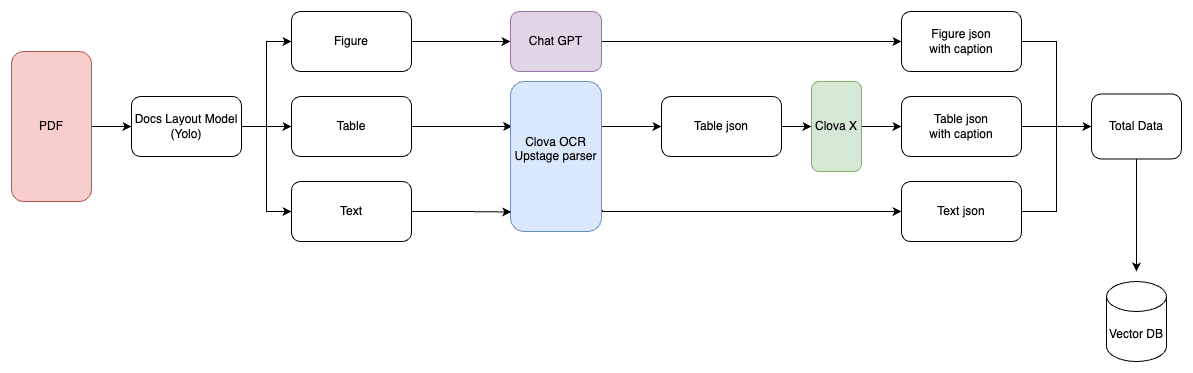

The diagram above was exported from draw.io. Its source (the exported page's mxGraphModel, read from the mxfile embedded in the PNG):
<mxGraphModel dx="3349" dy="1373" grid="1" gridSize="10" guides="1" tooltips="1" connect="1" arrows="1" fold="1" page="1" pageScale="1" pageWidth="827" pageHeight="1169" math="0" shadow="0">
  <root>
    <mxCell id="0" />
    <mxCell id="1" parent="0" />
    <mxCell id="ebQpfk8F-fEGv-XP-U1K-4" style="edgeStyle=orthogonalEdgeStyle;rounded=0;orthogonalLoop=1;jettySize=auto;html=1;entryX=0;entryY=0.5;entryDx=0;entryDy=0;" edge="1" parent="1" source="ebQpfk8F-fEGv-XP-U1K-1" target="ebQpfk8F-fEGv-XP-U1K-3">
      <mxGeometry relative="1" as="geometry" />
    </mxCell>
    <mxCell id="ebQpfk8F-fEGv-XP-U1K-1" value="PDF" style="rounded=1;whiteSpace=wrap;html=1;fillColor=#f8cecc;strokeColor=#b85450;" vertex="1" parent="1">
      <mxGeometry x="-140" y="480" width="80" height="150" as="geometry" />
    </mxCell>
    <mxCell id="ebQpfk8F-fEGv-XP-U1K-12" style="edgeStyle=orthogonalEdgeStyle;rounded=0;orthogonalLoop=1;jettySize=auto;html=1;exitX=1;exitY=0.5;exitDx=0;exitDy=0;entryX=0;entryY=0.5;entryDx=0;entryDy=0;" edge="1" parent="1" source="ebQpfk8F-fEGv-XP-U1K-3" target="ebQpfk8F-fEGv-XP-U1K-10">
      <mxGeometry relative="1" as="geometry" />
    </mxCell>
    <mxCell id="ebQpfk8F-fEGv-XP-U1K-13" style="edgeStyle=orthogonalEdgeStyle;rounded=0;orthogonalLoop=1;jettySize=auto;html=1;entryX=0;entryY=0.5;entryDx=0;entryDy=0;" edge="1" parent="1" source="ebQpfk8F-fEGv-XP-U1K-3" target="ebQpfk8F-fEGv-XP-U1K-9">
      <mxGeometry relative="1" as="geometry" />
    </mxCell>
    <mxCell id="ebQpfk8F-fEGv-XP-U1K-14" style="edgeStyle=orthogonalEdgeStyle;rounded=0;orthogonalLoop=1;jettySize=auto;html=1;entryX=0;entryY=0.5;entryDx=0;entryDy=0;" edge="1" parent="1" source="ebQpfk8F-fEGv-XP-U1K-3" target="ebQpfk8F-fEGv-XP-U1K-8">
      <mxGeometry relative="1" as="geometry" />
    </mxCell>
    <mxCell id="ebQpfk8F-fEGv-XP-U1K-3" value="Docs Layout Model&lt;br&gt;(Yolo)" style="rounded=1;whiteSpace=wrap;html=1;" vertex="1" parent="1">
      <mxGeometry x="-20" y="525" width="110" height="60" as="geometry" />
    </mxCell>
    <mxCell id="ebQpfk8F-fEGv-XP-U1K-32" style="edgeStyle=orthogonalEdgeStyle;rounded=0;orthogonalLoop=1;jettySize=auto;html=1;" edge="1" parent="1" source="ebQpfk8F-fEGv-XP-U1K-8" target="ebQpfk8F-fEGv-XP-U1K-33">
      <mxGeometry relative="1" as="geometry">
        <mxPoint x="340" y="470" as="targetPoint" />
      </mxGeometry>
    </mxCell>
    <mxCell id="ebQpfk8F-fEGv-XP-U1K-8" value="Figure" style="rounded=1;whiteSpace=wrap;html=1;" vertex="1" parent="1">
      <mxGeometry x="140" y="440" width="120" height="60" as="geometry" />
    </mxCell>
    <mxCell id="ebQpfk8F-fEGv-XP-U1K-9" value="Text" style="rounded=1;whiteSpace=wrap;html=1;" vertex="1" parent="1">
      <mxGeometry x="140" y="610" width="120" height="60" as="geometry" />
    </mxCell>
    <mxCell id="ebQpfk8F-fEGv-XP-U1K-36" style="edgeStyle=orthogonalEdgeStyle;rounded=0;orthogonalLoop=1;jettySize=auto;html=1;entryX=0.018;entryY=0.3;entryDx=0;entryDy=0;entryPerimeter=0;" edge="1" parent="1" source="ebQpfk8F-fEGv-XP-U1K-10" target="ebQpfk8F-fEGv-XP-U1K-15">
      <mxGeometry relative="1" as="geometry">
        <mxPoint x="350" y="555" as="targetPoint" />
      </mxGeometry>
    </mxCell>
    <mxCell id="ebQpfk8F-fEGv-XP-U1K-10" value="Table" style="rounded=1;whiteSpace=wrap;html=1;" vertex="1" parent="1">
      <mxGeometry x="140" y="525" width="120" height="60" as="geometry" />
    </mxCell>
    <mxCell id="ebQpfk8F-fEGv-XP-U1K-37" style="edgeStyle=orthogonalEdgeStyle;rounded=0;orthogonalLoop=1;jettySize=auto;html=1;exitX=1;exitY=0.25;exitDx=0;exitDy=0;entryX=0;entryY=0.5;entryDx=0;entryDy=0;" edge="1" parent="1" source="ebQpfk8F-fEGv-XP-U1K-15" target="ebQpfk8F-fEGv-XP-U1K-27">
      <mxGeometry relative="1" as="geometry">
        <Array as="points">
          <mxPoint x="450" y="555" />
        </Array>
      </mxGeometry>
    </mxCell>
    <mxCell id="ebQpfk8F-fEGv-XP-U1K-15" value="&lt;div&gt;Clova OCR&lt;/div&gt;&lt;div&gt;Upstage parser&lt;/div&gt;&lt;div&gt;&lt;br&gt;&lt;/div&gt;" style="rounded=1;whiteSpace=wrap;html=1;fillColor=#dae8fc;strokeColor=#6c8ebf;" vertex="1" parent="1">
      <mxGeometry x="359" y="510" width="91" height="150" as="geometry" />
    </mxCell>
    <mxCell id="ebQpfk8F-fEGv-XP-U1K-23" style="edgeStyle=orthogonalEdgeStyle;rounded=0;orthogonalLoop=1;jettySize=auto;html=1;entryX=0.009;entryY=0.87;entryDx=0;entryDy=0;entryPerimeter=0;" edge="1" parent="1" source="ebQpfk8F-fEGv-XP-U1K-9" target="ebQpfk8F-fEGv-XP-U1K-15">
      <mxGeometry relative="1" as="geometry" />
    </mxCell>
    <mxCell id="ebQpfk8F-fEGv-XP-U1K-47" style="edgeStyle=orthogonalEdgeStyle;rounded=0;orthogonalLoop=1;jettySize=auto;html=1;entryX=0;entryY=0.5;entryDx=0;entryDy=0;" edge="1" parent="1" source="ebQpfk8F-fEGv-XP-U1K-25" target="ebQpfk8F-fEGv-XP-U1K-44">
      <mxGeometry relative="1" as="geometry" />
    </mxCell>
    <mxCell id="ebQpfk8F-fEGv-XP-U1K-25" value="Figure json&lt;br&gt;with caption" style="rounded=1;whiteSpace=wrap;html=1;" vertex="1" parent="1">
      <mxGeometry x="750" y="440" width="120" height="60" as="geometry" />
    </mxCell>
    <mxCell id="ebQpfk8F-fEGv-XP-U1K-28" style="edgeStyle=orthogonalEdgeStyle;rounded=0;orthogonalLoop=1;jettySize=auto;html=1;entryX=0;entryY=0.5;entryDx=0;entryDy=0;exitX=1.011;exitY=0.857;exitDx=0;exitDy=0;exitPerimeter=0;" edge="1" parent="1" source="ebQpfk8F-fEGv-XP-U1K-15" target="ebQpfk8F-fEGv-XP-U1K-26">
      <mxGeometry relative="1" as="geometry">
        <mxPoint x="470" y="640" as="targetPoint" />
        <mxPoint x="470" y="640" as="sourcePoint" />
        <Array as="points">
          <mxPoint x="451" y="640" />
        </Array>
      </mxGeometry>
    </mxCell>
    <mxCell id="ebQpfk8F-fEGv-XP-U1K-48" style="edgeStyle=orthogonalEdgeStyle;rounded=0;orthogonalLoop=1;jettySize=auto;html=1;entryX=0;entryY=0.5;entryDx=0;entryDy=0;" edge="1" parent="1" source="ebQpfk8F-fEGv-XP-U1K-26" target="ebQpfk8F-fEGv-XP-U1K-44">
      <mxGeometry relative="1" as="geometry" />
    </mxCell>
    <mxCell id="ebQpfk8F-fEGv-XP-U1K-26" value="Text json" style="rounded=1;whiteSpace=wrap;html=1;" vertex="1" parent="1">
      <mxGeometry x="750" y="610" width="120" height="60" as="geometry" />
    </mxCell>
    <mxCell id="ebQpfk8F-fEGv-XP-U1K-38" style="edgeStyle=orthogonalEdgeStyle;rounded=0;orthogonalLoop=1;jettySize=auto;html=1;" edge="1" parent="1" source="ebQpfk8F-fEGv-XP-U1K-27">
      <mxGeometry relative="1" as="geometry">
        <mxPoint x="660" y="555" as="targetPoint" />
      </mxGeometry>
    </mxCell>
    <mxCell id="ebQpfk8F-fEGv-XP-U1K-27" value="Table json" style="rounded=1;whiteSpace=wrap;html=1;" vertex="1" parent="1">
      <mxGeometry x="510" y="525" width="120" height="60" as="geometry" />
    </mxCell>
    <mxCell id="ebQpfk8F-fEGv-XP-U1K-34" style="edgeStyle=orthogonalEdgeStyle;rounded=0;orthogonalLoop=1;jettySize=auto;html=1;entryX=0;entryY=0.5;entryDx=0;entryDy=0;" edge="1" parent="1" source="ebQpfk8F-fEGv-XP-U1K-33" target="ebQpfk8F-fEGv-XP-U1K-25">
      <mxGeometry relative="1" as="geometry" />
    </mxCell>
    <mxCell id="ebQpfk8F-fEGv-XP-U1K-33" value="Chat GPT" style="rounded=1;whiteSpace=wrap;html=1;fillColor=#e1d5e7;strokeColor=#9673a6;" vertex="1" parent="1">
      <mxGeometry x="359" y="440" width="91" height="60" as="geometry" />
    </mxCell>
    <mxCell id="ebQpfk8F-fEGv-XP-U1K-42" style="edgeStyle=orthogonalEdgeStyle;rounded=0;orthogonalLoop=1;jettySize=auto;html=1;entryX=0;entryY=0.5;entryDx=0;entryDy=0;" edge="1" parent="1" source="ebQpfk8F-fEGv-XP-U1K-40" target="ebQpfk8F-fEGv-XP-U1K-41">
      <mxGeometry relative="1" as="geometry" />
    </mxCell>
    <mxCell id="ebQpfk8F-fEGv-XP-U1K-40" value="Clova X" style="rounded=1;whiteSpace=wrap;html=1;fillColor=#d5e8d4;strokeColor=#82b366;" vertex="1" parent="1">
      <mxGeometry x="660" y="510" width="50" height="90" as="geometry" />
    </mxCell>
    <mxCell id="ebQpfk8F-fEGv-XP-U1K-46" style="edgeStyle=orthogonalEdgeStyle;rounded=0;orthogonalLoop=1;jettySize=auto;html=1;" edge="1" parent="1" source="ebQpfk8F-fEGv-XP-U1K-41" target="ebQpfk8F-fEGv-XP-U1K-44">
      <mxGeometry relative="1" as="geometry" />
    </mxCell>
    <mxCell id="ebQpfk8F-fEGv-XP-U1K-41" value="Table json&lt;br&gt;with caption" style="rounded=1;whiteSpace=wrap;html=1;" vertex="1" parent="1">
      <mxGeometry x="750" y="525" width="120" height="60" as="geometry" />
    </mxCell>
    <mxCell id="ebQpfk8F-fEGv-XP-U1K-49" style="edgeStyle=orthogonalEdgeStyle;rounded=0;orthogonalLoop=1;jettySize=auto;html=1;" edge="1" parent="1" source="ebQpfk8F-fEGv-XP-U1K-44">
      <mxGeometry relative="1" as="geometry">
        <mxPoint x="985" y="700" as="targetPoint" />
      </mxGeometry>
    </mxCell>
    <mxCell id="ebQpfk8F-fEGv-XP-U1K-44" value="Total Data" style="rounded=1;whiteSpace=wrap;html=1;" vertex="1" parent="1">
      <mxGeometry x="940" y="522.5" width="90" height="65" as="geometry" />
    </mxCell>
    <mxCell id="ebQpfk8F-fEGv-XP-U1K-45" value="Vector DB" style="shape=cylinder3;whiteSpace=wrap;html=1;boundedLbl=1;backgroundOutline=1;size=15;" vertex="1" parent="1">
      <mxGeometry x="955" y="710" width="60" height="80" as="geometry" />
    </mxCell>
  </root>
</mxGraphModel>